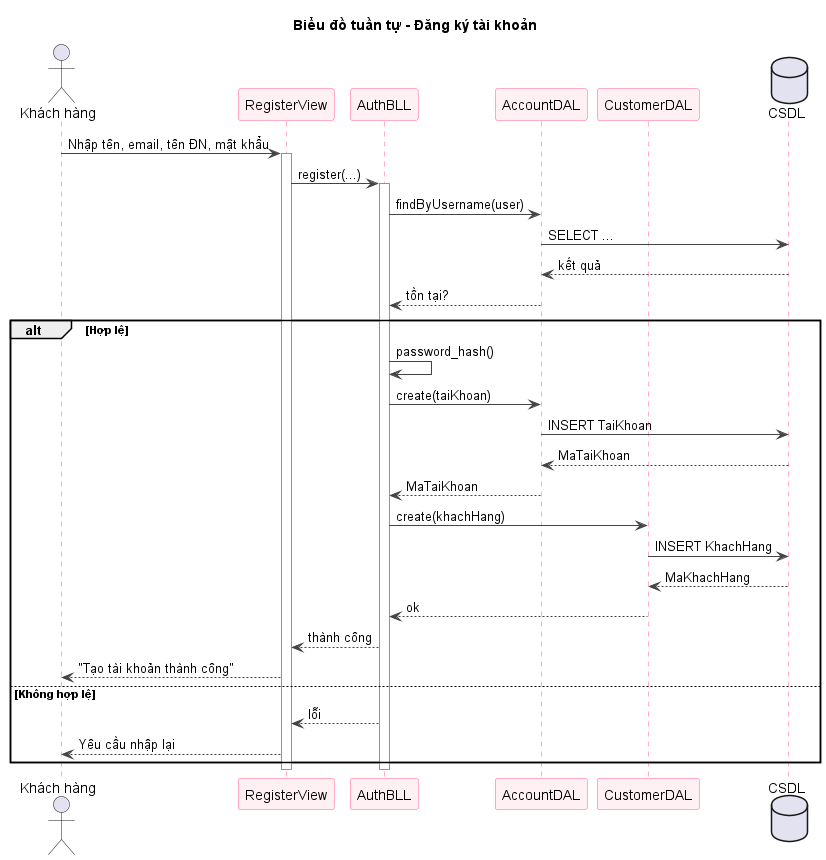

The diagram above was rendered by PlantUML. Its source (embedded in the PNG):
@startuml sq-31-dangky
title Biểu đồ tuần tự - Đăng ký tài khoản
skinparam shadowing false
skinparam sequence {
  ArrowColor #444444
  LifeLineBorderColor #FF5E8E
  ParticipantBorderColor #FF5E8E
  ParticipantBackgroundColor #FFF0F3
}
actor "Khách hàng" as U
participant "RegisterView" as V
participant "AuthBLL" as B
participant "AccountDAL" as AD
participant "CustomerDAL" as CD
database "CSDL" as DB
U -> V : Nhập tên, email, tên ĐN, mật khẩu
activate V
V -> B : register(...)
activate B
B -> AD : findByUsername(user)
AD -> DB : SELECT ...
DB --> AD : kết quả
AD --> B : tồn tại?
alt Hợp lệ
  B -> B : password_hash()
  B -> AD : create(taiKhoan)
  AD -> DB : INSERT TaiKhoan
  DB --> AD : MaTaiKhoan
  AD --> B : MaTaiKhoan
  B -> CD : create(khachHang)
  CD -> DB : INSERT KhachHang
  DB --> CD : MaKhachHang
  CD --> B : ok
  B --> V : thành công
  V --> U : "Tạo tài khoản thành công"
else Không hợp lệ
  B --> V : lỗi
  V --> U : Yêu cầu nhập lại
end
deactivate B
deactivate V
@enduml